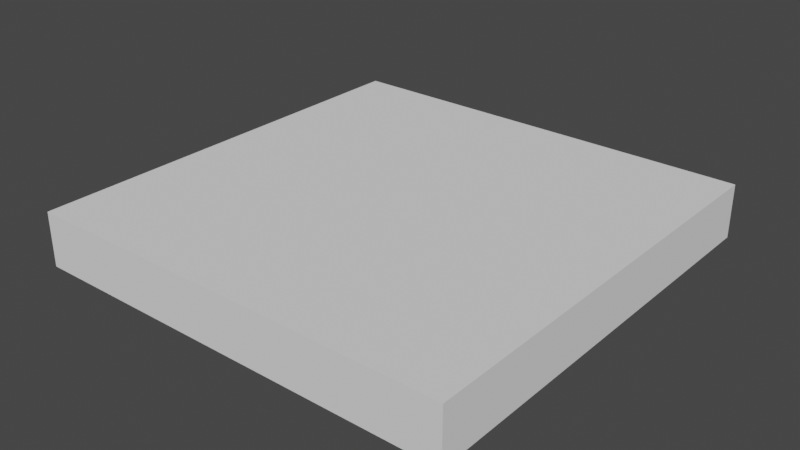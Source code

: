 # Source: Platform.blend  (saved by Blender 4.0.36; exported with 4.5.12 LTS)
import bpy
from mathutils import Matrix  # noqa: F401  (used for matrix-valued properties, if any)

bpy.ops.wm.read_factory_settings(use_empty=True)
scene = bpy.context.scene
scene.name = 'Scene'

# ---- collections
col_collection = bpy.data.collections.new('Collection'); scene.collection.children.link(col_collection)

# ---- world
world_world = bpy.data.worlds.new('World'); scene.world = world_world
world_world.use_nodes = True; world_world.node_tree.nodes.clear()
_N = world_world.node_tree.nodes; _L = world_world.node_tree.links
n0 = _N.new('ShaderNodeOutputWorld'); n0.name = 'World Output'; n0.location = (300, 300)
n1 = _N.new('ShaderNodeBackground'); n1.name = 'Background'; n1.location = (10, 300)
n1.inputs[0].default_value = (0.05088, 0.05088, 0.05088, 1.0)
_L.new(n1.outputs[0], n0.inputs[0])
n0.is_active_output = True
world_world.color = (0.05088, 0.05088, 0.05088)
world_world.use_sun_shadow = False
world_world.sun_shadow_jitter_overblur = 0.0

# ---- meshes
me_cube = bpy.data.meshes.new('Cube')
me_cube.from_pydata([(-0.5, -0.5, 0.875), (-0.5, -0.5, 1.0), (-0.5, 0.5, 0.875), (-0.5, 0.5, 1.0), (0.5, -0.5, 0.875), (0.5, -0.5, 1.0), (0.5, 0.5, 0.875), (0.5, 0.5, 1.0)], [], [(0, 1, 3, 2), (2, 3, 7, 6), (6, 7, 5, 4), (4, 5, 1, 0), (2, 6, 4, 0), (7, 3, 1, 5)])
_uv = me_cube.uv_layers.new(name='UVMap')
_uv.uv.foreach_set('vector', [0.5344, 0.364, 0.5344, 0.4684, -0.0004957, 0.4684, -0.0004957, 0.364, 0.6333, 0.939, 0.5289, 0.939, 0.5289, 0.1034, 0.6333, 0.1034, -0.0004957, 0.6784, -0.0004957, 0.574, 0.5344, 0.574, 0.5344, 0.6784, 0.7389, 0.1034, 0.8433, 0.1034, 0.8433, 0.939, 0.7389, 0.939, 0.5286, 0.0001804, 0.5286, 0.5286, 0.0001805, 0.5286, 0.0001804, 0.0001805, 0.5286, 0.529, 0.5286, 1.057, 0.0001805, 1.057, 0.0001804, 0.529])
me_cube.update()

# ---- objects
ob_cube = bpy.data.objects.new('Cube', me_cube)

# ---- transforms, parenting, visibility, modifiers, constraints
ob_cube.location = (0.0, 0.0, 0.0)

# ---- collection membership
col_collection.objects.link(ob_cube)

# ---- scene / render settings (as saved in the file)
scene.frame_start = 0; scene.frame_end = 239; scene.frame_set(0)
scene.render.engine = 'BLENDER_EEVEE_NEXT'
scene.render.filter_size = 1.25
scene.render.simplify_subdivision = 0
scene.cycles.sampling_pattern = 'TABULATED_SOBOL'
scene.eevee.taa_render_samples = 16
scene.eevee.use_gtao = True
scene.eevee.use_raytracing = True
scene.view_settings.view_transform = 'Filmic'
bpy.context.view_layer.update()

# ---- added for rendering (the .blend has no active camera and no usable light): camera, sun
cam_auto = bpy.data.cameras.new('AutoCamera')
cam_auto.lens = 50.0
cam_auto.sensor_width = 36.0
cam_auto.clip_end = 1000.0
ob_auto_camera = bpy.data.objects.new('AutoCamera', cam_auto)
scene.collection.objects.link(ob_auto_camera)
ob_auto_camera.location = (1.31357, -1.57628, 1.98835)
ob_auto_camera.rotation_euler = (1.09748, -7.21219e-08, 0.694738)
scene.camera = ob_auto_camera
light_auto_sun = bpy.data.lights.new('AutoSun', 'SUN')
light_auto_sun.energy = 3.0
light_auto_sun.angle = 0.0523599
ob_auto_sun = bpy.data.objects.new('AutoSun', light_auto_sun)
scene.collection.objects.link(ob_auto_sun)
ob_auto_sun.rotation_euler = (0.872665, 0.174533, 0.523599)
bpy.context.view_layer.update()

